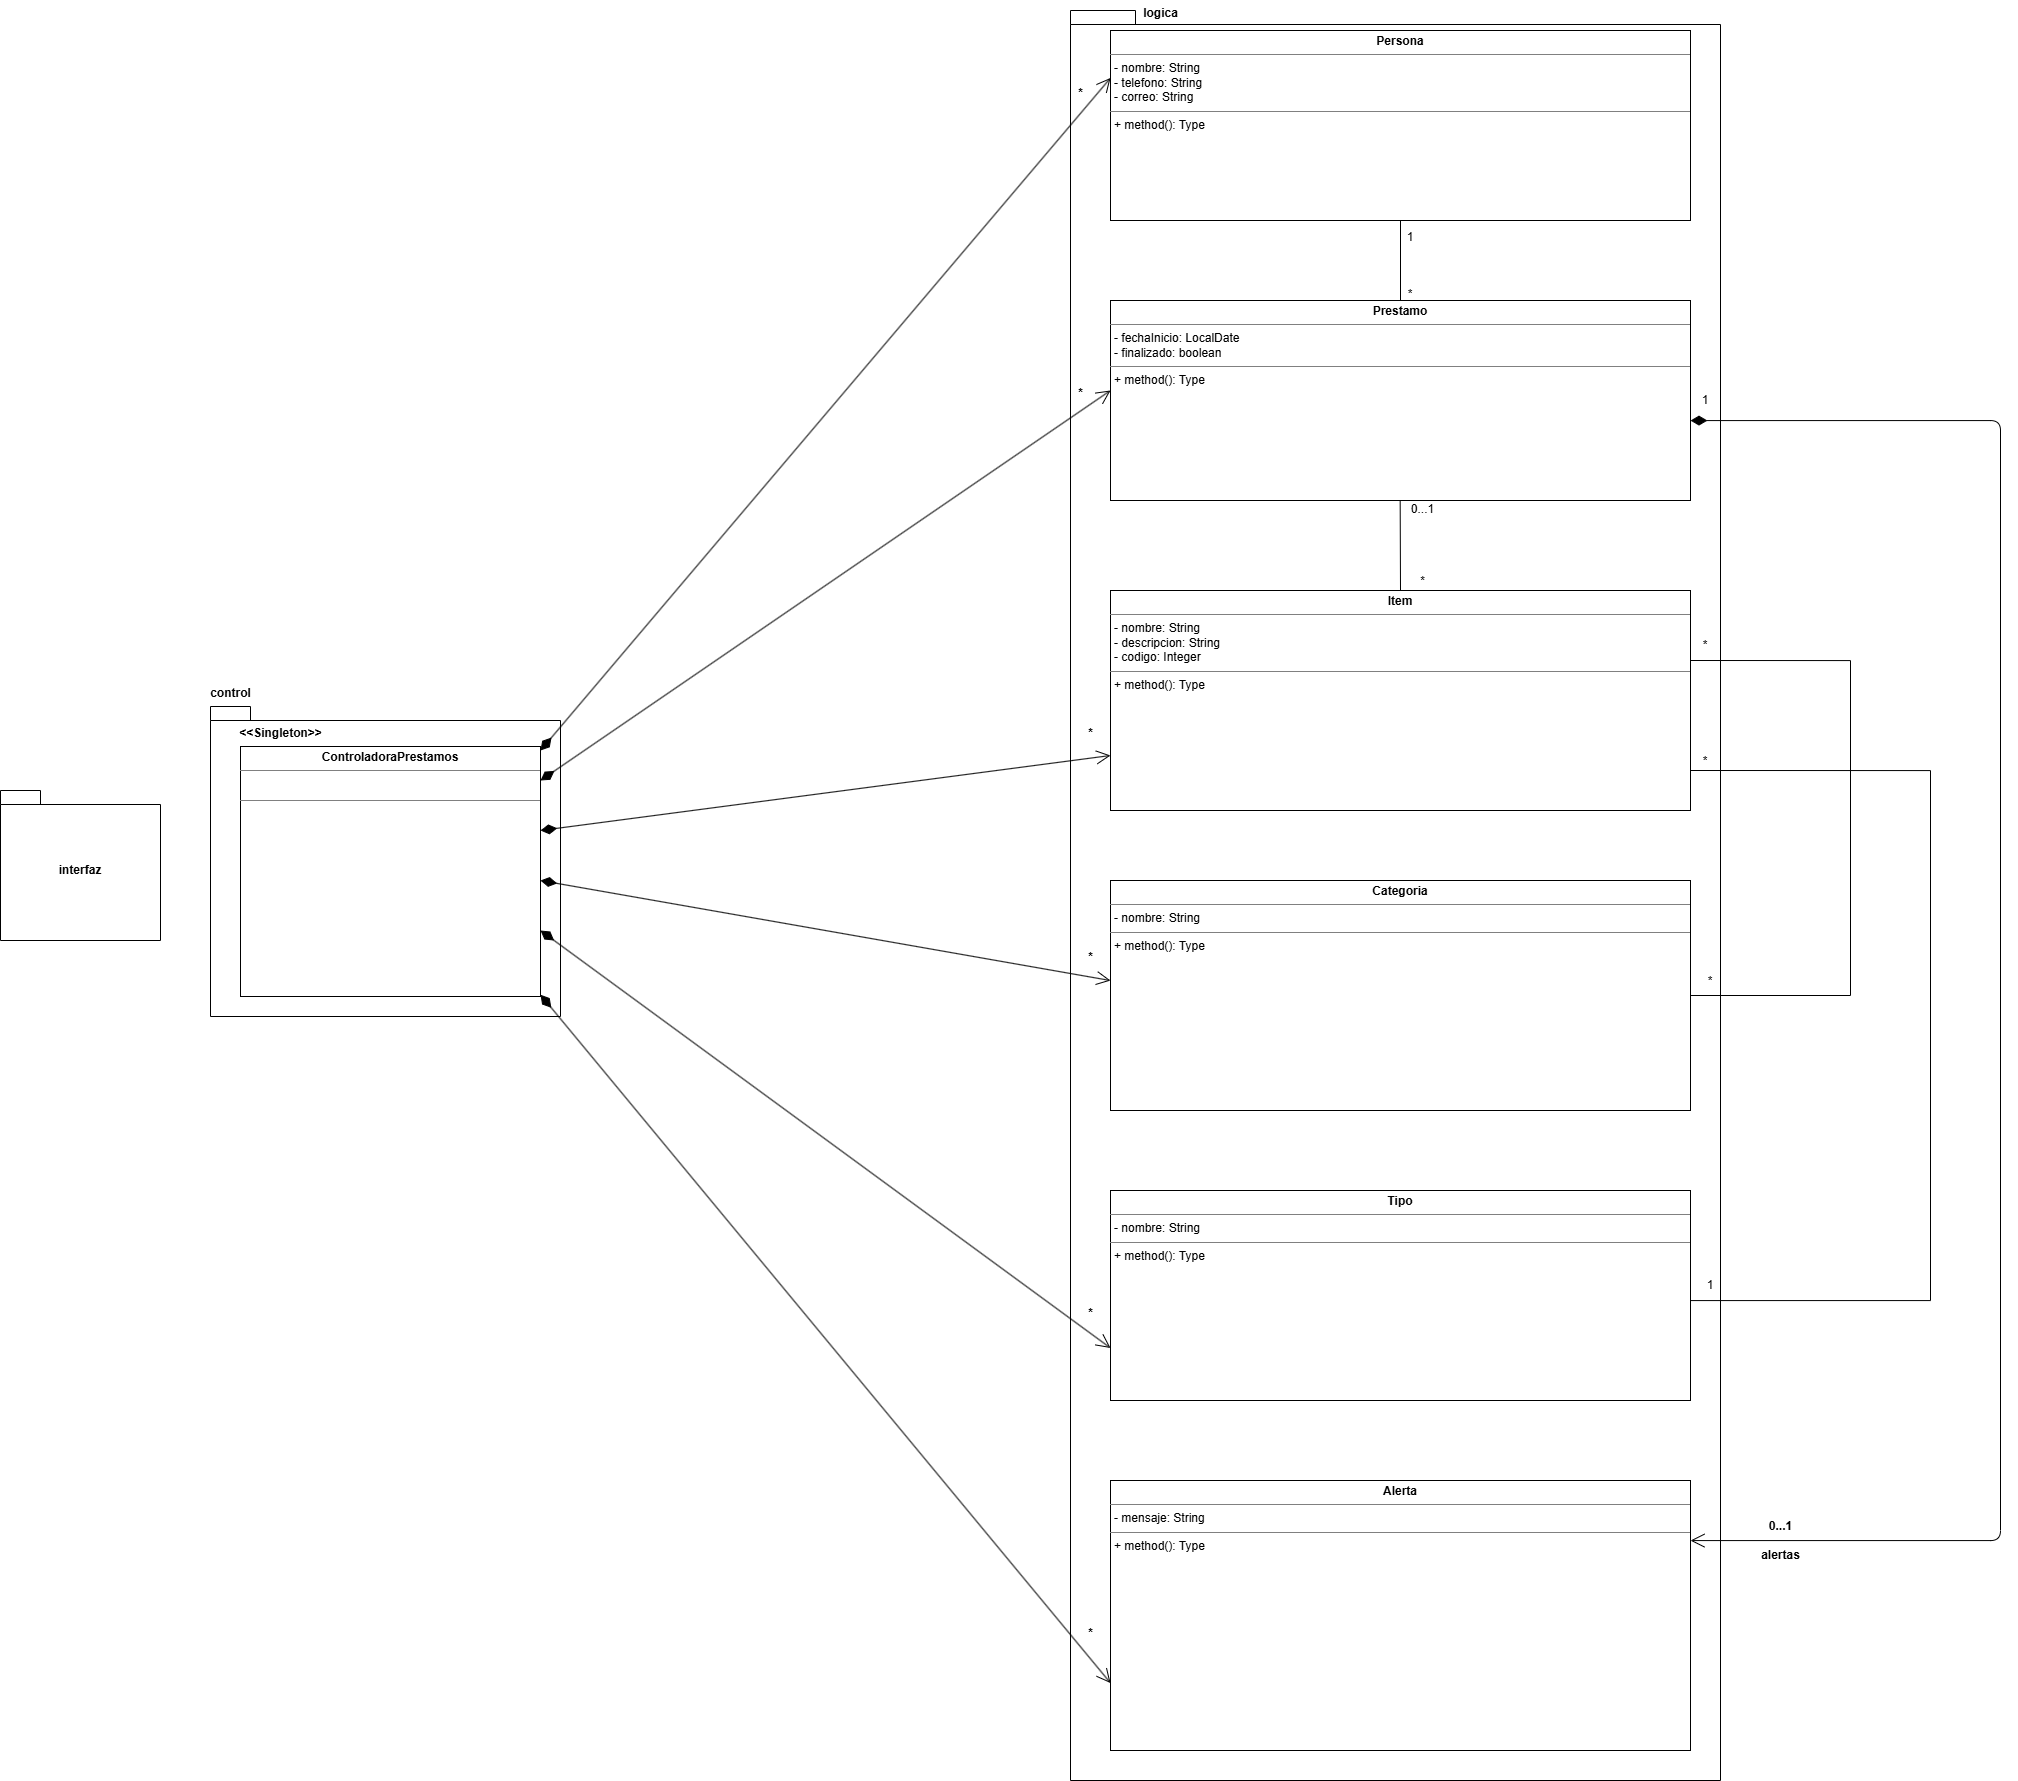

The diagram above was exported from draw.io. Its source (the exported page's mxGraphModel, read from the mxfile embedded in the PNG):
<mxGraphModel dx="2160" dy="2185" grid="1" gridSize="10" guides="1" tooltips="1" connect="1" arrows="1" fold="1" page="1" pageScale="1" pageWidth="850" pageHeight="1100" math="0" shadow="0">
  <root>
    <mxCell id="0" />
    <mxCell id="1" parent="0" />
    <mxCell id="7hXC5drpR5CJ5ea9cFca-8" parent="1" style="shape=folder;fontStyle=1;spacingTop=10;tabWidth=40;tabHeight=14;tabPosition=left;html=1;whiteSpace=wrap;" value="interfaz" vertex="1">
      <mxGeometry height="150" width="160" x="420" y="300" as="geometry" />
    </mxCell>
    <mxCell id="7hXC5drpR5CJ5ea9cFca-9" parent="1" style="shape=folder;fontStyle=1;spacingTop=10;tabWidth=40;tabHeight=14;tabPosition=left;html=1;whiteSpace=wrap;" value="" vertex="1">
      <mxGeometry height="310" width="350" x="630" y="216" as="geometry" />
    </mxCell>
    <mxCell id="7hXC5drpR5CJ5ea9cFca-10" parent="1" style="verticalAlign=top;align=left;overflow=fill;html=1;whiteSpace=wrap;" value="&lt;p style=&quot;margin:0px;margin-top:4px;text-align:center;&quot;&gt;&lt;b&gt;ControladoraPrestamos&lt;/b&gt;&lt;/p&gt;&lt;hr size=&quot;1&quot; style=&quot;border-style:solid;&quot;&gt;&lt;div style=&quot;height:2px;&quot;&gt;&lt;br&gt;&lt;/div&gt;&lt;br&gt;&lt;hr size=&quot;1&quot; style=&quot;border-style:solid;&quot;&gt;&lt;div style=&quot;height:2px;&quot;&gt;&lt;br&gt;&lt;/div&gt;" vertex="1">
      <mxGeometry height="250" width="300" x="660" y="256" as="geometry" />
    </mxCell>
    <mxCell id="7hXC5drpR5CJ5ea9cFca-11" parent="1" style="shape=folder;fontStyle=1;spacingTop=10;tabWidth=40;tabHeight=14;tabPosition=left;html=1;whiteSpace=wrap;" value=" " vertex="1">
      <mxGeometry height="1770" width="650" x="1490" y="-480" as="geometry" />
    </mxCell>
    <mxCell id="7hXC5drpR5CJ5ea9cFca-12" parent="1" style="text;align=center;fontStyle=1;verticalAlign=middle;spacingLeft=3;spacingRight=3;strokeColor=none;rotatable=0;points=[[0,0.5],[1,0.5]];portConstraint=eastwest;html=1;" value="control" vertex="1">
      <mxGeometry height="26" width="80" x="610" y="190" as="geometry" />
    </mxCell>
    <mxCell id="7hXC5drpR5CJ5ea9cFca-13" parent="1" style="text;align=center;fontStyle=1;verticalAlign=middle;spacingLeft=3;spacingRight=3;strokeColor=none;rotatable=0;points=[[0,0.5],[1,0.5]];portConstraint=eastwest;html=1;" value="logica" vertex="1">
      <mxGeometry height="26" width="80" x="1540" y="-490" as="geometry" />
    </mxCell>
    <mxCell id="7hXC5drpR5CJ5ea9cFca-14" parent="1" style="verticalAlign=top;align=left;overflow=fill;html=1;whiteSpace=wrap;" value="&lt;p style=&quot;margin:0px;margin-top:4px;text-align:center;&quot;&gt;&lt;b&gt;Persona&lt;/b&gt;&lt;/p&gt;&lt;hr size=&quot;1&quot; style=&quot;border-style:solid;&quot;&gt;&lt;p style=&quot;margin:0px;margin-left:4px;&quot;&gt;- nombre: String&lt;/p&gt;&lt;p style=&quot;margin:0px;margin-left:4px;&quot;&gt;- telefono: String&lt;/p&gt;&lt;p style=&quot;margin:0px;margin-left:4px;&quot;&gt;- correo: String&lt;/p&gt;&lt;hr size=&quot;1&quot; style=&quot;border-style:solid;&quot;&gt;&lt;p style=&quot;margin:0px;margin-left:4px;&quot;&gt;+ method(): Type&lt;/p&gt;" vertex="1">
      <mxGeometry height="190" width="580" x="1530" y="-460" as="geometry" />
    </mxCell>
    <mxCell id="7hXC5drpR5CJ5ea9cFca-15" parent="1" style="verticalAlign=top;align=left;overflow=fill;html=1;whiteSpace=wrap;points=[[0,0,0,0,0],[0,0.25,0,0,0],[0,0.5,0,0,0],[0,0.75,0,0,0],[0,1,0,0,0],[0.25,0,0,0,0],[0.25,1,0,0,0],[0.5,0,0,0,0],[0.5,1,0,0,0],[0.75,0,0,0,0],[0.75,1,0,0,0],[1,0,0,0,0],[1,0.25,0,0,0],[1,0.5,0,0,0],[1,0.75,0,0,0],[1,1,0,0,0]];" value="&lt;p style=&quot;margin:0px;margin-top:4px;text-align:center;&quot;&gt;&lt;b&gt;Prestamo&lt;/b&gt;&lt;/p&gt;&lt;hr size=&quot;1&quot; style=&quot;border-style:solid;&quot;&gt;&lt;p style=&quot;margin:0px;margin-left:4px;&quot;&gt;- fechaInicio: LocalDate&amp;nbsp;&lt;/p&gt;&lt;p style=&quot;margin:0px;margin-left:4px;&quot;&gt;- finalizado: boolean&lt;/p&gt;&lt;hr size=&quot;1&quot; style=&quot;border-style:solid;&quot;&gt;&lt;p style=&quot;margin:0px;margin-left:4px;&quot;&gt;+ method(): Type&lt;/p&gt;" vertex="1">
      <mxGeometry height="200" width="580" x="1530" y="-190" as="geometry" />
    </mxCell>
    <mxCell id="7hXC5drpR5CJ5ea9cFca-16" parent="1" style="verticalAlign=top;align=left;overflow=fill;html=1;whiteSpace=wrap;" value="&lt;p style=&quot;margin:0px;margin-top:4px;text-align:center;&quot;&gt;&lt;b&gt;Item&lt;/b&gt;&lt;/p&gt;&lt;hr size=&quot;1&quot; style=&quot;border-style:solid;&quot;&gt;&lt;p style=&quot;margin:0px;margin-left:4px;&quot;&gt;- nombre: String&amp;nbsp;&lt;/p&gt;&lt;p style=&quot;margin:0px;margin-left:4px;&quot;&gt;- descripcion: String&lt;/p&gt;&lt;p style=&quot;margin:0px;margin-left:4px;&quot;&gt;- codigo: Integer&amp;nbsp;&lt;/p&gt;&lt;hr size=&quot;1&quot; style=&quot;border-style:solid;&quot;&gt;&lt;p style=&quot;margin:0px;margin-left:4px;&quot;&gt;+ method(): Type&lt;/p&gt;" vertex="1">
      <mxGeometry height="220" width="580" x="1530" y="100" as="geometry" />
    </mxCell>
    <mxCell id="7hXC5drpR5CJ5ea9cFca-17" parent="1" style="verticalAlign=top;align=left;overflow=fill;html=1;whiteSpace=wrap;" value="&lt;p style=&quot;margin:0px;margin-top:4px;text-align:center;&quot;&gt;&lt;b&gt;Categoria&lt;/b&gt;&lt;/p&gt;&lt;hr size=&quot;1&quot; style=&quot;border-style:solid;&quot;&gt;&lt;p style=&quot;margin:0px;margin-left:4px;&quot;&gt;- nombre: String&lt;/p&gt;&lt;hr size=&quot;1&quot; style=&quot;border-style:solid;&quot;&gt;&lt;p style=&quot;margin:0px;margin-left:4px;&quot;&gt;+ method(): Type&lt;/p&gt;" vertex="1">
      <mxGeometry height="230" width="580" x="1530" y="390" as="geometry" />
    </mxCell>
    <mxCell id="7hXC5drpR5CJ5ea9cFca-18" parent="1" style="verticalAlign=top;align=left;overflow=fill;html=1;whiteSpace=wrap;" value="&lt;p style=&quot;margin:0px;margin-top:4px;text-align:center;&quot;&gt;&lt;b&gt;Tipo&lt;/b&gt;&lt;/p&gt;&lt;hr size=&quot;1&quot; style=&quot;border-style:solid;&quot;&gt;&lt;p style=&quot;margin:0px;margin-left:4px;&quot;&gt;- nombre: String&lt;/p&gt;&lt;hr size=&quot;1&quot; style=&quot;border-style:solid;&quot;&gt;&lt;p style=&quot;margin:0px;margin-left:4px;&quot;&gt;+ method(): Type&lt;/p&gt;" vertex="1">
      <mxGeometry height="210" width="580" x="1530" y="700" as="geometry" />
    </mxCell>
    <mxCell id="7hXC5drpR5CJ5ea9cFca-19" parent="1" style="verticalAlign=top;align=left;overflow=fill;html=1;whiteSpace=wrap;" value="&lt;p style=&quot;margin:0px;margin-top:4px;text-align:center;&quot;&gt;&lt;b&gt;Alerta&lt;/b&gt;&lt;/p&gt;&lt;hr size=&quot;1&quot; style=&quot;border-style:solid;&quot;&gt;&lt;p style=&quot;margin:0px;margin-left:4px;&quot;&gt;- mensaje: String&lt;/p&gt;&lt;hr size=&quot;1&quot; style=&quot;border-style:solid;&quot;&gt;&lt;p style=&quot;margin:0px;margin-left:4px;&quot;&gt;+ method(): Type&lt;/p&gt;" vertex="1">
      <mxGeometry height="270" width="580" x="1530" y="990" as="geometry" />
    </mxCell>
    <mxCell id="7hXC5drpR5CJ5ea9cFca-20" parent="1" style="text;align=center;fontStyle=1;verticalAlign=middle;spacingLeft=3;spacingRight=3;strokeColor=none;rotatable=0;points=[[0,0.5],[1,0.5]];portConstraint=eastwest;html=1;" value="&amp;lt;&amp;lt;Singleton&amp;gt;&amp;gt;" vertex="1">
      <mxGeometry height="26" width="80" x="660" y="230" as="geometry" />
    </mxCell>
    <mxCell id="ktdN0Q8qYCUcBWmScPc9-5" edge="1" parent="1" source="7hXC5drpR5CJ5ea9cFca-15" style="endArrow=open;html=1;endSize=12;startArrow=diamondThin;startSize=14;startFill=1;edgeStyle=orthogonalEdgeStyle;align=left;verticalAlign=bottom;rounded=1;curved=0;" target="7hXC5drpR5CJ5ea9cFca-19" value="">
      <mxGeometry relative="1" x="-0.9885" y="10" as="geometry">
        <mxPoint as="offset" />
        <Array as="points">
          <mxPoint x="2420" y="-70" />
          <mxPoint x="2420" y="1050" />
        </Array>
        <mxPoint x="2420" y="560" as="sourcePoint" />
        <mxPoint x="2260" y="560" as="targetPoint" />
      </mxGeometry>
    </mxCell>
    <mxCell id="ktdN0Q8qYCUcBWmScPc9-7" edge="1" parent="1" style="endArrow=open;html=1;endSize=12;startArrow=diamondThin;startSize=14;startFill=1;align=left;verticalAlign=bottom;rounded=1;entryX=0;entryY=0.25;entryDx=0;entryDy=0;" target="7hXC5drpR5CJ5ea9cFca-14" value="">
      <mxGeometry relative="1" x="-1" y="3" as="geometry">
        <mxPoint x="960" y="260" as="sourcePoint" />
        <mxPoint x="1120" y="-40" as="targetPoint" />
      </mxGeometry>
    </mxCell>
    <mxCell id="ktdN0Q8qYCUcBWmScPc9-8" edge="1" parent="1" style="endArrow=open;html=1;endSize=12;startArrow=diamondThin;startSize=14;startFill=1;align=left;verticalAlign=bottom;rounded=0;entryX=0;entryY=0.45;entryDx=0;entryDy=0;entryPerimeter=0;" target="7hXC5drpR5CJ5ea9cFca-15" value="">
      <mxGeometry relative="1" x="-1" y="3" as="geometry">
        <mxPoint x="960" y="290" as="sourcePoint" />
        <mxPoint x="1120" y="290" as="targetPoint" />
      </mxGeometry>
    </mxCell>
    <mxCell id="ktdN0Q8qYCUcBWmScPc9-9" edge="1" parent="1" style="endArrow=open;html=1;endSize=12;startArrow=diamondThin;startSize=14;startFill=1;align=left;verticalAlign=bottom;rounded=0;entryX=0;entryY=0.75;entryDx=0;entryDy=0;" target="7hXC5drpR5CJ5ea9cFca-16" value="">
      <mxGeometry relative="1" x="-1" y="3" as="geometry">
        <mxPoint x="960" y="340" as="sourcePoint" />
        <mxPoint x="1120" y="340" as="targetPoint" />
      </mxGeometry>
    </mxCell>
    <mxCell id="ktdN0Q8qYCUcBWmScPc9-10" edge="1" parent="1" style="endArrow=open;html=1;endSize=12;startArrow=diamondThin;startSize=14;startFill=1;align=left;verticalAlign=bottom;rounded=0;entryX=0;entryY=0.435;entryDx=0;entryDy=0;entryPerimeter=0;" target="7hXC5drpR5CJ5ea9cFca-17" value="">
      <mxGeometry relative="1" x="-1" y="3" as="geometry">
        <mxPoint x="960" y="390" as="sourcePoint" />
        <mxPoint x="1120" y="390" as="targetPoint" />
      </mxGeometry>
    </mxCell>
    <mxCell id="ktdN0Q8qYCUcBWmScPc9-11" edge="1" parent="1" style="endArrow=open;html=1;endSize=12;startArrow=diamondThin;startSize=14;startFill=1;align=left;verticalAlign=bottom;rounded=0;entryX=0;entryY=0.75;entryDx=0;entryDy=0;" target="7hXC5drpR5CJ5ea9cFca-18" value="">
      <mxGeometry relative="1" x="-1" y="3" as="geometry">
        <mxPoint x="960" y="440" as="sourcePoint" />
        <mxPoint x="1120" y="440" as="targetPoint" />
      </mxGeometry>
    </mxCell>
    <mxCell id="ktdN0Q8qYCUcBWmScPc9-12" edge="1" parent="1" style="endArrow=open;html=1;endSize=12;startArrow=diamondThin;startSize=14;startFill=1;align=left;verticalAlign=bottom;rounded=0;entryX=0;entryY=0.75;entryDx=0;entryDy=0;" target="7hXC5drpR5CJ5ea9cFca-19" value="">
      <mxGeometry relative="1" x="-1" y="3" as="geometry">
        <mxPoint as="offset" />
        <mxPoint x="960" y="504.23" as="sourcePoint" />
        <mxPoint x="1120" y="504.23" as="targetPoint" />
      </mxGeometry>
    </mxCell>
    <mxCell id="ktdN0Q8qYCUcBWmScPc9-15" parent="1" style="text;align=center;fontStyle=1;verticalAlign=middle;spacingLeft=3;spacingRight=3;strokeColor=none;rotatable=0;points=[[0,0.5],[1,0.5]];portConstraint=eastwest;html=1;" value="&lt;div&gt;&lt;br&gt;&lt;/div&gt;&lt;div&gt;0...1&lt;/div&gt;&lt;div&gt;&lt;br&gt;&lt;/div&gt;alertas" vertex="1">
      <mxGeometry height="26" width="80" x="2160" y="1030" as="geometry" />
    </mxCell>
    <mxCell id="ktdN0Q8qYCUcBWmScPc9-21" parent="1" style="text;align=center;fontStyle=1;verticalAlign=middle;spacingLeft=3;spacingRight=3;strokeColor=none;rotatable=0;points=[[0,0.5],[1,0.5]];portConstraint=eastwest;html=1;" value="*" vertex="1">
      <mxGeometry height="26" width="80" x="1470" y="1130" as="geometry" />
    </mxCell>
    <mxCell id="ktdN0Q8qYCUcBWmScPc9-22" parent="1" style="text;align=center;fontStyle=1;verticalAlign=middle;spacingLeft=3;spacingRight=3;strokeColor=none;rotatable=0;points=[[0,0.5],[1,0.5]];portConstraint=eastwest;html=1;" value="*" vertex="1">
      <mxGeometry height="26" width="80" x="1470" y="810" as="geometry" />
    </mxCell>
    <mxCell id="ktdN0Q8qYCUcBWmScPc9-23" parent="1" style="text;align=center;fontStyle=1;verticalAlign=middle;spacingLeft=3;spacingRight=3;strokeColor=none;rotatable=0;points=[[0,0.5],[1,0.5]];portConstraint=eastwest;html=1;" value="*" vertex="1">
      <mxGeometry height="26" width="80" x="1470" y="454" as="geometry" />
    </mxCell>
    <mxCell id="ktdN0Q8qYCUcBWmScPc9-24" parent="1" style="text;align=center;fontStyle=1;verticalAlign=middle;spacingLeft=3;spacingRight=3;strokeColor=none;rotatable=0;points=[[0,0.5],[1,0.5]];portConstraint=eastwest;html=1;" value="*" vertex="1">
      <mxGeometry height="26" width="80" x="1470" y="230" as="geometry" />
    </mxCell>
    <mxCell id="ktdN0Q8qYCUcBWmScPc9-25" parent="1" style="text;align=center;fontStyle=1;verticalAlign=middle;spacingLeft=3;spacingRight=3;strokeColor=none;rotatable=0;points=[[0,0.5],[1,0.5]];portConstraint=eastwest;html=1;" value="*" vertex="1">
      <mxGeometry height="26" width="80" x="1460" y="-110" as="geometry" />
    </mxCell>
    <mxCell id="ktdN0Q8qYCUcBWmScPc9-26" parent="1" style="text;align=center;fontStyle=1;verticalAlign=middle;spacingLeft=3;spacingRight=3;strokeColor=none;rotatable=0;points=[[0,0.5],[1,0.5]];portConstraint=eastwest;html=1;" value="*" vertex="1">
      <mxGeometry height="26" width="80" x="1460" y="-410" as="geometry" />
    </mxCell>
    <mxCell id="Jnr5YGGRqKifHc-O1sSx-2" edge="1" parent="1" source="7hXC5drpR5CJ5ea9cFca-15" style="endArrow=none;html=1;rounded=0;exitX=0.5;exitY=0;exitDx=0;exitDy=0;exitPerimeter=0;" value="">
      <mxGeometry height="50" relative="1" width="50" as="geometry">
        <mxPoint x="1770" y="-220" as="sourcePoint" />
        <mxPoint x="1820" y="-270" as="targetPoint" />
      </mxGeometry>
    </mxCell>
    <mxCell id="Jnr5YGGRqKifHc-O1sSx-4" edge="1" parent="1" source="7hXC5drpR5CJ5ea9cFca-16" style="endArrow=none;html=1;rounded=0;exitX=0.5;exitY=0;exitDx=0;exitDy=0;" value="">
      <mxGeometry height="50" relative="1" width="50" as="geometry">
        <mxPoint x="1819.67" y="90" as="sourcePoint" />
        <mxPoint x="1819.67" y="10" as="targetPoint" />
      </mxGeometry>
    </mxCell>
    <mxCell id="Jnr5YGGRqKifHc-O1sSx-6" edge="1" parent="1" style="endArrow=none;html=1;rounded=0;edgeStyle=orthogonalEdgeStyle;" target="7hXC5drpR5CJ5ea9cFca-17" value="">
      <mxGeometry height="50" relative="1" width="50" as="geometry">
        <Array as="points">
          <mxPoint x="2110" y="170" />
          <mxPoint x="2270" y="170" />
          <mxPoint x="2270" y="505" />
        </Array>
        <mxPoint x="2110" y="170" as="sourcePoint" />
        <mxPoint x="2114.06" y="861.6700000000001" as="targetPoint" />
      </mxGeometry>
    </mxCell>
    <mxCell id="Jnr5YGGRqKifHc-O1sSx-7" edge="1" parent="1" style="endArrow=none;html=1;rounded=0;edgeStyle=orthogonalEdgeStyle;entryX=1;entryY=0.5;entryDx=0;entryDy=0;" target="7hXC5drpR5CJ5ea9cFca-18" value="">
      <mxGeometry height="50" relative="1" width="50" as="geometry">
        <Array as="points">
          <mxPoint x="2350" y="280" />
          <mxPoint x="2350" y="810" />
          <mxPoint x="2110" y="810" />
        </Array>
        <mxPoint x="2110" y="280" as="sourcePoint" />
        <mxPoint x="2110" y="555" as="targetPoint" />
      </mxGeometry>
    </mxCell>
    <mxCell id="Jnr5YGGRqKifHc-O1sSx-8" parent="1" style="text;html=1;whiteSpace=wrap;strokeColor=none;fillColor=none;align=center;verticalAlign=middle;rounded=0;" value="1&lt;div&gt;&lt;br&gt;&lt;/div&gt;&lt;div&gt;&lt;br&gt;&lt;/div&gt;&lt;div&gt;&lt;br&gt;&lt;/div&gt;&lt;div&gt;*&lt;/div&gt;" vertex="1">
      <mxGeometry height="30" width="60" x="1800" y="-240" as="geometry" />
    </mxCell>
    <mxCell id="Jnr5YGGRqKifHc-O1sSx-9" parent="1" style="text;html=1;whiteSpace=wrap;strokeColor=none;fillColor=none;align=center;verticalAlign=middle;rounded=0;" value="0...1&lt;br&gt;&lt;div&gt;&lt;br&gt;&lt;/div&gt;&lt;div&gt;&lt;br&gt;&lt;/div&gt;&lt;div&gt;&lt;br&gt;&lt;/div&gt;&lt;div&gt;&lt;br&gt;&lt;/div&gt;&lt;div&gt;*&lt;/div&gt;" vertex="1">
      <mxGeometry height="50" width="25" x="1830" y="30" as="geometry" />
    </mxCell>
    <mxCell id="Jnr5YGGRqKifHc-O1sSx-10" parent="1" style="text;html=1;whiteSpace=wrap;strokeColor=none;fillColor=none;align=center;verticalAlign=middle;rounded=0;" value="*" vertex="1">
      <mxGeometry height="30" width="60" x="2100" y="476" as="geometry" />
    </mxCell>
    <mxCell id="Jnr5YGGRqKifHc-O1sSx-11" parent="1" style="text;html=1;whiteSpace=wrap;strokeColor=none;fillColor=none;align=center;verticalAlign=middle;rounded=0;" value="*" vertex="1">
      <mxGeometry height="30" width="60" x="2095" y="140" as="geometry" />
    </mxCell>
    <mxCell id="Jnr5YGGRqKifHc-O1sSx-12" parent="1" style="text;html=1;whiteSpace=wrap;strokeColor=none;fillColor=none;align=center;verticalAlign=middle;rounded=0;" value="*" vertex="1">
      <mxGeometry height="30" width="60" x="2095" y="256" as="geometry" />
    </mxCell>
    <mxCell id="Jnr5YGGRqKifHc-O1sSx-13" parent="1" style="text;html=1;whiteSpace=wrap;strokeColor=none;fillColor=none;align=center;verticalAlign=middle;rounded=0;" value="1" vertex="1">
      <mxGeometry height="30" width="60" x="2100" y="780" as="geometry" />
    </mxCell>
    <mxCell id="Jnr5YGGRqKifHc-O1sSx-15" parent="1" style="text;html=1;whiteSpace=wrap;strokeColor=none;fillColor=none;align=center;verticalAlign=middle;rounded=0;" value="1" vertex="1">
      <mxGeometry height="30" width="60" x="2095" y="-105" as="geometry" />
    </mxCell>
  </root>
</mxGraphModel>